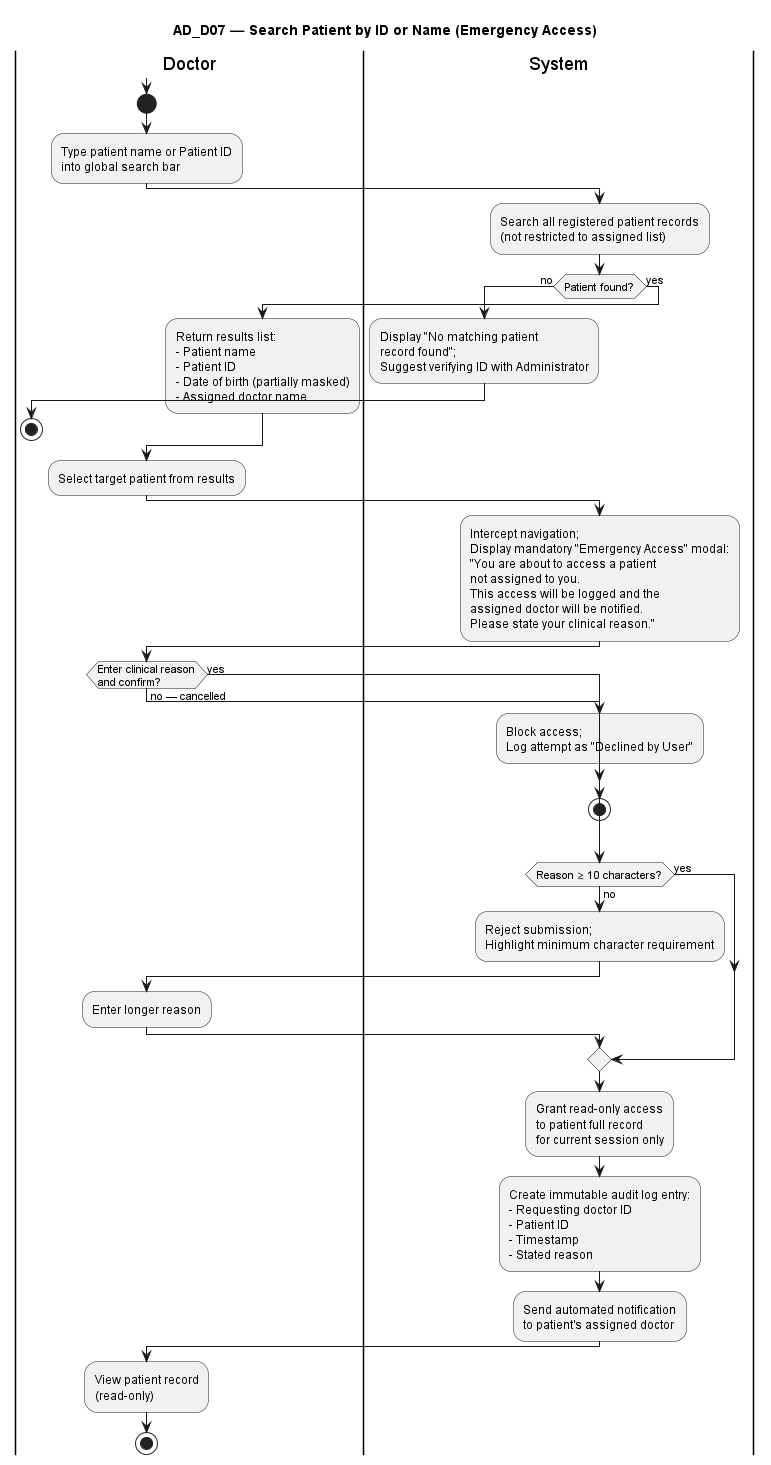

The diagram above was rendered by PlantUML. Its source (embedded in the PNG):
@startuml AD_D07_Emergency_Patient_Search

title AD_D07 — Search Patient by ID or Name (Emergency Access)

|Doctor|
|System|

|Doctor|

note
  Prerequisites:
  - Doctor is authenticated
  - Target patient is registered in system
  - Patient is NOT on doctor's assigned list
end note

start

:Type patient name or Patient ID\ninto global search bar;

|System|

:Search all registered patient records\n(not restricted to assigned list);

if (Patient found?) then (no)
  :Display "No matching patient\nrecord found";\nSuggest verifying ID with Administrator;
  |Doctor|
  stop
else (yes)
  :Return results list:\n- Patient name\n- Patient ID\n- Date of birth (partially masked)\n- Assigned doctor name;
endif

|Doctor|

:Select target patient from results;

|System|

:Intercept navigation;\nDisplay mandatory "Emergency Access" modal:\n"You are about to access a patient\nnot assigned to you.\nThis access will be logged and the\nassigned doctor will be notified.\nPlease state your clinical reason.";

|Doctor|

if (Enter clinical reason\nand confirm?) then (no — cancelled)
  |System|
  :Block access;\nLog attempt as "Declined by User";
  stop
else (yes)
endif

if (Reason ≥ 10 characters?) then (no)
  |System|
  :Reject submission;\nHighlight minimum character requirement;
  |Doctor|
  :Enter longer reason;
  |System|
else (yes)
endif

:Grant read-only access\nto patient full record\nfor current session only;
:Create immutable audit log entry:\n- Requesting doctor ID\n- Patient ID\n- Timestamp\n- Stated reason;
:Send automated notification\nto patient's assigned doctor;

|Doctor|

:View patient record\n(read-only);

stop

@enduml